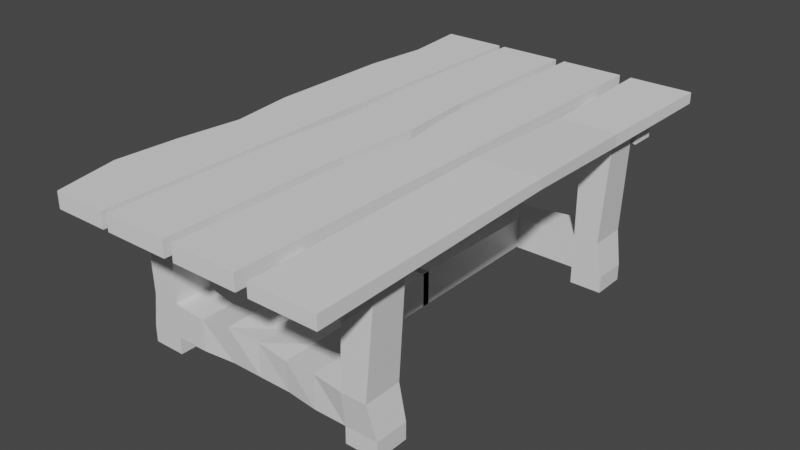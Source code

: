 # Source: Table.blend  (saved by Blender 2.93.20; exported with 4.5.12 LTS)
import bpy
from mathutils import Matrix  # noqa: F401  (used for matrix-valued properties, if any)

bpy.ops.wm.read_factory_settings(use_empty=True)
scene = bpy.context.scene
scene.name = 'Scene'

# ---- collections
col_collection = bpy.data.collections.new('Collection'); scene.collection.children.link(col_collection)

# ---- materials (node trees are filled in below, after node groups)
mat_material = bpy.data.materials.new('Material')
mat_material.alpha_threshold = 0.0
mat_material.use_transparent_shadow = False
mat_material.line_color = (0.0, 0.0, 0.0, 1.0)

# ---- material node trees
mat_material.use_nodes = True; mat_material.node_tree.nodes.clear()
_N = mat_material.node_tree.nodes; _L = mat_material.node_tree.links
n0 = _N.new('ShaderNodeOutputMaterial'); n0.name = 'Material Output'; n0.location = (300, 300)
n1 = _N.new('ShaderNodeBsdfPrincipled'); n1.name = 'Principled BSDF'; n1.location = (10, 300)
n1.distribution = 'GGX'
n1.subsurface_method = 'BURLEY'
n1.inputs[2].default_value = 0.4
n1.inputs[3].default_value = 1.45
n1.inputs[27].default_value = (0.0, 0.0, 0.0, 1.0)
n1.inputs[28].default_value = 1.0
_L.new(n1.outputs[0], n0.inputs[0])
n0.is_active_output = True

# ---- world
world_world = bpy.data.worlds.new('World'); scene.world = world_world
world_world.use_nodes = True; world_world.node_tree.nodes.clear()
_N = world_world.node_tree.nodes; _L = world_world.node_tree.links
n0 = _N.new('ShaderNodeOutputWorld'); n0.name = 'World Output'; n0.location = (300, 300)
n1 = _N.new('ShaderNodeBackground'); n1.name = 'Background'; n1.location = (10, 300)
n1.inputs[0].default_value = (0.05088, 0.05088, 0.05088, 1.0)
_L.new(n1.outputs[0], n0.inputs[0])
n0.is_active_output = True
world_world.color = (0.05088, 0.05088, 0.05088)
world_world.use_sun_shadow = False
world_world.sun_shadow_jitter_overblur = 0.0

# ---- meshes
me_cube = bpy.data.meshes.new('Cube')
me_cube.from_pydata([(0.9461, -8.599, 1.0), (1.0, -8.599, -1.0), (0.9461, -10.86, 1.0), (1.0, -10.6, -1.0), (-0.9614, -8.372, 1.0), (-1.0, -8.599, -1.0), (-0.9614, -10.6, 1.0), (-1.0, -10.6, -1.0), (-0.0001297, -8.599, -1.0), (-0.0001297, -10.39, 1.0), (-0.0001297, -10.39, -1.0), (-0.0001297, -8.599, 0.8343), (0.4998, -10.6, -1.0), (0.4998, -8.599, 1.0), (0.4998, -8.599, -1.0), (0.4998, -10.6, 1.0), (0.7499, -10.6, -1.0), (0.7499, -8.599, 1.0), (0.7499, -8.599, -1.0), (0.7499, -10.86, 1.0), (-0.4954, -8.599, -1.0), (-0.4954, -10.6, 0.8505), (-0.4954, -10.6, -1.0), (-0.4954, -8.599, 0.8505), (-0.7477, -8.599, -1.0), (-0.7477, -10.6, 1.0), (-0.7477, -10.6, -1.0), (-0.7477, -8.372, 1.0), (-1.0, -8.599, -2.001), (-1.0, -10.6, -2.001), (-0.7477, -8.599, -2.001), (-0.7477, -10.6, 7.752), (-1.0, -10.6, 7.752), (1.0, -8.599, 7.752), (1.0, -10.6, 7.752), (0.7499, -10.6, -2.001), (1.0, -10.6, -2.001), (-1.0, -8.599, 7.752), (0.7499, -8.599, 7.752), (1.0, -8.599, -2.001), (0.7499, -8.599, -2.001), (0.7499, -10.6, 7.752), (-0.7477, -10.6, -2.001), (-0.7477, -8.599, 7.752), (-0.2478, -10.39, -1.0), (-0.2478, -8.8, 1.184), (-0.2478, -8.599, -1.0), (-0.2478, -10.6, 1.184), (0.2521, -8.599, -1.0), (0.2521, -10.5, 0.8252), (0.2521, -10.39, -1.0), (0.2521, -8.708, 0.8252), (0.2521, 0.2166, -1.0), (-0.0001297, 0.2166, -1.0), (-0.2478, 0.2166, 1.0), (-0.0001297, 0.2166, 0.8343), (-0.2478, 0.2166, -1.0), (0.2521, 0.2166, 1.0)], [], [(1, 3, 36, 39), (26, 25, 6, 7), (7, 6, 4, 5), (17, 19, 41, 38), (1, 0, 2, 3), (18, 17, 0, 1), (51, 48, 52, 57), (46, 8, 10, 44), (50, 49, 9, 10), (51, 11, 9, 49), (17, 13, 15, 19), (16, 19, 15, 12), (48, 51, 13, 14), (48, 14, 12, 50), (3, 2, 19, 16), (0, 17, 38, 33), (14, 13, 17, 18), (14, 18, 16, 12), (24, 20, 22, 26), (24, 27, 23, 20), (44, 47, 21, 22), (45, 23, 21, 47), (5, 4, 27, 24), (27, 4, 37, 43), (22, 21, 25, 26), (23, 27, 25, 21), (43, 37, 32, 31), (40, 39, 36, 35), (33, 38, 41, 34), (28, 30, 42, 29), (24, 26, 42, 30), (16, 18, 40, 35), (6, 25, 31, 32), (25, 27, 43, 31), (2, 0, 33, 34), (7, 5, 28, 29), (18, 1, 39, 40), (3, 16, 35, 36), (5, 24, 30, 28), (19, 2, 34, 41), (4, 6, 32, 37), (26, 7, 29, 42), (11, 45, 47, 9), (10, 9, 47, 44), (20, 46, 44, 22), (20, 23, 45, 46), (8, 48, 50, 10), (45, 11, 55, 54), (13, 51, 49, 15), (12, 15, 49, 50), (56, 54, 55, 53), (53, 55, 57, 52), (8, 46, 56, 53), (11, 51, 57, 55), (46, 45, 54, 56), (48, 8, 53, 52)])
_uv = me_cube.uv_layers.new(name='UVMap')
_uv.uv.foreach_set('vector', [0.3762, 0.5, 0.3762, 0.7477, 0.3762, 0.7477, 0.3762, 0.5, 0.8366, 0.683, 0.8366, 0.589, 0.9059, 0.589, 0.9185, 0.683, 0.3762, 0.004631, 0.6238, 0.004631, 0.6238, 0.2523, 0.3762, 0.2523, 0.4968, 0.7626, 0.6433, 0.7626, 0.6264, 1.0, 0.4968, 1.0, 0.3762, 0.5, 0.6238, 0.5, 0.6238, 0.7477, 0.3762, 0.7477, 0.3762, 0.469, 0.6238, 0.469, 0.6238, 0.5, 0.3762, 0.5, 0.6238, 0.4074, 0.3762, 0.4074, 0.3762, 0.4074, 0.6238, 0.4074, 0.2216, 0.5, 0.2523, 0.5, 0.2523, 0.7477, 0.2216, 0.7477, 0.4883, 0.6829, 0.4859, 0.597, 0.5755, 0.5889, 0.5702, 0.6829, 0.5039, 0.613, 0.4964, 0.5456, 0.6131, 0.5301, 0.6201, 0.613, 0.4968, 0.7626, 0.4968, 0.695, 0.6264, 0.695, 0.6433, 0.7626, 0.303, 0.6821, 0.284, 0.5874, 0.4013, 0.5885, 0.3841, 0.6824, 0.3762, 0.4074, 0.6238, 0.4074, 0.6238, 0.4381, 0.3762, 0.4381, 0.2835, 0.5, 0.3142, 0.5, 0.3142, 0.7477, 0.2835, 0.7477, 0.2219, 0.6824, 0.2204, 0.5876, 0.284, 0.5874, 0.303, 0.6821, 0.6238, 0.5, 0.6238, 0.469, 0.6238, 0.469, 0.6238, 0.5, 0.3762, 0.4381, 0.6238, 0.4381, 0.6238, 0.469, 0.3762, 0.469, 0.3142, 0.5, 0.3452, 0.5, 0.3452, 0.7477, 0.3142, 0.7477, 0.1597, 0.5, 0.191, 0.5, 0.191, 0.7477, 0.1597, 0.7477, 0.3762, 0.2836, 0.6238, 0.2836, 0.6238, 0.3148, 0.3762, 0.3148, 0.6505, 0.683, 0.6779, 0.58, 0.7548, 0.596, 0.7548, 0.683, 0.5106, 0.4321, 0.4985, 0.3179, 0.6279, 0.3362, 0.6268, 0.4485, 0.3762, 0.2523, 0.6238, 0.2523, 0.6238, 0.2836, 0.3762, 0.2836, 0.6238, 0.2836, 0.6238, 0.2523, 0.6238, 0.2523, 0.6238, 0.2836, 0.7548, 0.683, 0.7548, 0.596, 0.8366, 0.589, 0.8366, 0.683, 0.4985, 0.3179, 0.4844, 0.2366, 0.6286, 0.2569, 0.6279, 0.3362, 0.8403, 0.5, 0.8715, 0.5, 0.8715, 0.7477, 0.8403, 0.7477, 0.3452, 0.5, 0.3762, 0.5, 0.3762, 0.7477, 0.3452, 0.7477, 0.6238, 0.5, 0.6548, 0.5, 0.6548, 0.7477, 0.6238, 0.7477, 0.1285, 0.5, 0.1597, 0.5, 0.1597, 0.7477, 0.1285, 0.7477, 0.1597, 0.5, 0.1597, 0.7477, 0.1597, 0.7477, 0.1597, 0.5, 0.3452, 0.7477, 0.3452, 0.5, 0.3452, 0.5, 0.3452, 0.7477, 0.9059, 0.589, 0.8366, 0.589, 0.8366, 0.2717, 0.9185, 0.2717, 0.6286, 0.2569, 0.4844, 0.2366, 0.5139, 3.986e-05, 0.6433, 0.004412, 0.6238, 0.7477, 0.6238, 0.5, 0.6238, 0.5, 0.6238, 0.7477, 0.3762, 0.004631, 0.3762, 0.2523, 0.3762, 0.2523, 0.3762, 0.004631, 0.3762, 0.469, 0.3762, 0.5, 0.3762, 0.5, 0.3762, 0.469, 0.2219, 0.6824, 0.303, 0.6821, 0.3124, 0.7291, 0.2313, 0.7295, 0.3762, 0.2523, 0.3762, 0.2836, 0.3762, 0.2836, 0.3762, 0.2523, 0.284, 0.5874, 0.2204, 0.5876, 0.1394, 0.2703, 0.2205, 0.27, 0.6238, 0.2523, 0.6238, 0.004631, 0.6238, 0.004631, 0.6238, 0.2523, 0.8366, 0.683, 0.9185, 0.683, 0.9185, 0.73, 0.8366, 0.73, 0.4964, 0.5456, 0.5106, 0.4321, 0.6268, 0.4485, 0.6131, 0.5301, 0.5702, 0.6829, 0.5755, 0.5889, 0.6779, 0.58, 0.6505, 0.683, 0.191, 0.5, 0.2216, 0.5, 0.2216, 0.7477, 0.191, 0.7477, 0.3762, 0.3148, 0.6238, 0.3148, 0.6238, 0.3455, 0.3762, 0.3455, 0.2523, 0.5, 0.2835, 0.5, 0.2835, 0.7477, 0.2523, 0.7477, 0.5261, 1.0, 0.3496, 0.9769, 0.4025, 0.0005106, 0.5261, 0.0009876, 0.4968, 0.695, 0.5039, 0.613, 0.6201, 0.613, 0.6264, 0.695, 0.3841, 0.6824, 0.4013, 0.5885, 0.4859, 0.597, 0.4883, 0.6829, 0.3762, 0.3455, 0.6238, 0.3455, 0.6238, 0.3761, 0.3762, 0.3761, 0.3762, 0.3761, 0.6238, 0.3761, 0.6238, 0.4074, 0.3762, 0.4074, 0.2523, 0.5, 0.2216, 0.5, 0.2216, 0.5, 0.2523, 0.5, 0.3496, 0.9769, 0.2444, 0.9888, 0.2772, 2.742e-05, 0.4025, 0.0005106, 0.3762, 0.3455, 0.6238, 0.3455, 0.6238, 0.3455, 0.3762, 0.3455, 0.2835, 0.5, 0.2523, 0.5, 0.2523, 0.5, 0.2835, 0.5])
me_cube.materials.append(mat_material)
me_cube.use_remesh_preserve_volume = False
me_cube.use_remesh_preserve_attributes = False
me_cube.use_mirror_vertex_groups = False
me_cube.update()
me_cube_003 = bpy.data.meshes.new('Cube.003')
me_cube_003.from_pydata([(-1.0, -1.0, -1.0), (-1.0, -1.0, 0.6741), (-1.0, 1.0, -0.4109), (-1.0, 1.0, 1.0), (1.0, -1.0, -1.0), (1.0, -1.0, 0.6741), (1.0, 1.0, -0.4109), (1.0, 1.0, 1.0), (-1.0, 0.004132, -0.1566), (-1.0, 0.004132, 1.121), (1.0, 0.004132, -0.1566), (1.0, 0.004132, 1.121), (-1.0, 0.5021, 0.5702), (0.8199, 0.5021, -1.0), (-1.0, 0.5021, -1.0), (0.8199, 0.5021, 0.5702)], [], [(14, 12, 3, 2), (2, 3, 7, 6), (10, 11, 5, 4), (4, 5, 1, 0), (8, 10, 4, 0), (11, 9, 1, 5), (15, 12, 9, 11), (14, 13, 10, 8), (13, 15, 11, 10), (0, 1, 9, 8), (6, 7, 15, 13), (2, 6, 13, 14), (7, 3, 12, 15), (8, 9, 12, 14)])
_uv = me_cube_003.uv_layers.new(name='UVMap')
_uv.uv.foreach_set('vector', [0.2168, -0.2074, 0.7832, -0.2074, 0.7832, -0.06637, 0.2168, -0.06637, 0.2168, -0.06637, 0.7832, -0.06637, 0.7832, 0.5, 0.2168, 0.5, 0.2168, 0.782, 0.7832, 0.782, 0.7832, 1.066, 0.2168, 1.066, 0.2168, 1.066, 0.7832, 1.066, 0.7832, 1.633, 0.2168, 1.633, -0.3496, 0.782, 0.2168, 0.782, 0.2168, 1.066, -0.3496, 1.066, 0.9565, 0.4398, 0.7774, 0.4398, 0.7774, 8.945e-05, 0.9565, 8.945e-05, 0.8845, 0.7367, 0.7774, 0.7367, 0.7774, 0.4398, 0.9565, 0.4398, -0.3496, 0.641, 0.2168, 0.641, 0.2168, 0.782, -0.3496, 0.782, 0.2168, 0.641, 0.7832, 0.641, 0.7832, 0.782, 0.2168, 0.782, 0.2168, -0.6327, 0.7832, -0.6327, 0.7832, -0.3484, 0.2168, -0.3484, 0.2168, 0.5, 0.7832, 0.5, 0.7832, 0.641, 0.2168, 0.641, -0.3496, 0.5, 0.2168, 0.5, 0.2168, 0.641, -0.3496, 0.641, 0.9565, 0.9999, 0.7774, 0.9999, 0.7774, 0.7367, 0.8845, 0.7367, 0.2168, -0.3484, 0.7832, -0.3484, 0.7832, -0.2074, 0.2168, -0.2074])
me_cube_003.use_remesh_fix_poles = True
me_cube_003.use_remesh_preserve_attributes = False
me_cube_003.update()
me_cube_004 = bpy.data.meshes.new('Cube.004')
me_cube_004.from_pydata([(-0.6981, -1.0, -1.0), (-0.6981, -1.0, 1.0), (-1.0, 1.0, -1.0), (-1.0, 1.0, 1.0), (1.0, -1.0, -1.0), (1.0, -1.0, 1.0), (1.0, 1.0, -1.0), (1.0, 1.0, 1.0), (-1.0, 0.0, -1.0), (-1.0, 0.0, 1.0), (1.0, 0.0, -1.0), (1.0, 0.0, 1.0), (-1.0, -0.5, -1.0), (1.0, -0.5, 1.0), (-1.0, -0.5, 1.0), (1.0, -0.5, -1.0), (-1.0, 0.4967, 1.0), (1.0, 0.4967, -1.0), (-1.0, 0.4967, -1.0), (1.0, 0.4967, 1.0), (-1.0, 0.2483, -1.0), (1.0, 0.2483, 1.0), (-1.0, 0.2483, 1.0), (1.0, 0.2483, -1.0), (-0.7426, -0.2528, 1.0), (1.0, -0.2528, -1.0), (-0.7426, -0.2528, -1.0), (1.0, -0.2528, 1.0), (-1.13, -0.7476, -1.0), (1.0, -0.7476, 1.0), (-1.13, -0.7476, 1.0), (1.0, -0.7476, -1.0), (-0.7961, 0.7444, 1.0), (1.0, 0.7444, -1.0), (-0.7961, 0.7444, -1.0), (1.0, 0.7444, 1.0)], [], [(34, 32, 3, 2), (2, 3, 7, 6), (31, 29, 5, 4), (4, 5, 1, 0), (28, 31, 4, 0), (29, 30, 1, 5), (21, 22, 9, 11), (20, 23, 10, 8), (23, 21, 11, 10), (26, 24, 9, 8), (28, 30, 14, 12), (27, 24, 14, 13), (26, 25, 15, 12), (25, 27, 13, 15), (33, 35, 19, 17), (34, 33, 17, 18), (35, 32, 16, 19), (20, 22, 16, 18), (8, 9, 22, 20), (17, 19, 21, 23), (18, 17, 23, 20), (19, 16, 22, 21), (10, 11, 27, 25), (8, 10, 25, 26), (11, 9, 24, 27), (12, 14, 24, 26), (0, 1, 30, 28), (13, 14, 30, 29), (12, 15, 31, 28), (15, 13, 29, 31), (7, 3, 32, 35), (2, 6, 33, 34), (6, 7, 35, 33), (18, 16, 32, 34)])
_uv = me_cube_004.uv_layers.new(name='UVMap')
_uv.uv.foreach_set('vector', [0.375, 0.2181, 0.625, 0.2181, 0.625, 0.25, 0.375, 0.25, 0.375, 0.25, 0.625, 0.25, 0.625, 0.5, 0.375, 0.5, 0.375, 0.7184, 0.625, 0.7184, 0.625, 0.75, 0.375, 0.75, 0.375, 0.75, 0.625, 0.75, 0.625, 1.0, 0.375, 1.0, 0.125, 0.7184, 0.375, 0.7184, 0.375, 0.75, 0.125, 0.75, 0.1968, 0.2867, 0.1001, 0.2867, 0.1197, 0.225, 0.1968, 0.225, 0.1968, 0.5301, 0.106, 0.5301, 0.106, 0.4694, 0.1968, 0.4694, 0.125, 0.594, 0.375, 0.594, 0.375, 0.625, 0.125, 0.625, 0.375, 0.594, 0.625, 0.594, 0.625, 0.625, 0.375, 0.625, 0.375, 0.09341, 0.625, 0.09341, 0.625, 0.125, 0.375, 0.125, 0.375, 0.03156, 0.625, 0.03156, 0.625, 0.0625, 0.375, 0.0625, 0.1968, 0.4076, 0.1177, 0.4076, 0.106, 0.3472, 0.1968, 0.3472, 0.125, 0.6566, 0.375, 0.6566, 0.375, 0.6875, 0.125, 0.6875, 0.375, 0.6566, 0.625, 0.6566, 0.625, 0.6875, 0.375, 0.6875, 0.375, 0.5319, 0.625, 0.5319, 0.625, 0.5629, 0.375, 0.5629, 0.125, 0.5319, 0.375, 0.5319, 0.375, 0.5629, 0.125, 0.5629, 0.1968, 0.6513, 0.1152, 0.6513, 0.106, 0.5907, 0.1968, 0.5907, 0.375, 0.156, 0.625, 0.156, 0.625, 0.1871, 0.375, 0.1871, 0.375, 0.125, 0.625, 0.125, 0.625, 0.156, 0.375, 0.156, 0.375, 0.5629, 0.625, 0.5629, 0.625, 0.594, 0.375, 0.594, 0.125, 0.5629, 0.375, 0.5629, 0.375, 0.594, 0.125, 0.594, 0.1968, 0.5907, 0.106, 0.5907, 0.106, 0.5301, 0.1968, 0.5301, 0.375, 0.625, 0.625, 0.625, 0.625, 0.6566, 0.375, 0.6566, 0.125, 0.625, 0.375, 0.625, 0.375, 0.6566, 0.125, 0.6566, 0.1968, 0.4694, 0.106, 0.4694, 0.1177, 0.4076, 0.1968, 0.4076, 0.375, 0.0625, 0.625, 0.0625, 0.625, 0.09341, 0.375, 0.09341, 0.375, 0.0, 0.625, 0.0, 0.625, 0.03156, 0.375, 0.03156, 0.1968, 0.3472, 0.106, 0.3472, 0.1001, 0.2867, 0.1968, 0.2867, 0.125, 0.6875, 0.375, 0.6875, 0.375, 0.7184, 0.125, 0.7184, 0.375, 0.6875, 0.625, 0.6875, 0.625, 0.7184, 0.375, 0.7184, 0.1968, 0.7137, 0.106, 0.7137, 0.1152, 0.6513, 0.1968, 0.6513, 0.125, 0.5, 0.375, 0.5, 0.375, 0.5319, 0.125, 0.5319, 0.375, 0.5, 0.625, 0.5, 0.625, 0.5319, 0.375, 0.5319, 0.375, 0.1871, 0.625, 0.1871, 0.625, 0.2181, 0.375, 0.2181])
me_cube_004.use_remesh_fix_poles = True
me_cube_004.use_remesh_preserve_attributes = False
me_cube_004.update()
me_cube_005 = bpy.data.meshes.new('Cube.005')
me_cube_005.from_pydata([(-1.0, -1.0, -1.0), (-1.0, -1.0, 1.0), (-1.0, 1.0, -1.0), (-1.0, 1.0, 1.0), (1.0, -1.0, -1.0), (1.0, -1.0, 1.0), (1.0, 1.0, -1.0), (1.0, 1.0, 1.0), (-1.0, -0.2588, -1.0), (-1.0, -0.2588, 1.0), (1.0, -0.2588, -1.0), (1.0, -0.2588, 1.0), (-1.0, 0.3706, 1.0), (1.0, 0.3706, -1.0), (-1.0, 0.3706, -1.0), (1.0, 0.3706, 1.0), (-0.842, 0.05587, -1.0), (1.198, 0.05587, 1.0), (-0.842, 0.05587, 1.0), (1.198, 0.05587, -1.0), (-1.0, -0.6294, -1.0), (1.0, -0.6294, 1.0), (-1.0, -0.6294, 1.0), (1.0, -0.6294, -1.0)], [], [(14, 12, 3, 2), (2, 3, 7, 6), (23, 21, 5, 4), (4, 5, 1, 0), (20, 23, 4, 0), (21, 22, 1, 5), (17, 18, 9, 11), (16, 19, 10, 8), (19, 17, 11, 10), (20, 22, 9, 8), (6, 7, 15, 13), (2, 6, 13, 14), (7, 3, 12, 15), (16, 18, 12, 14), (8, 9, 18, 16), (13, 15, 17, 19), (14, 13, 19, 16), (15, 12, 18, 17), (0, 1, 22, 20), (11, 9, 22, 21), (8, 10, 23, 20), (10, 11, 21, 23)])
_uv = me_cube_005.uv_layers.new(name='UVMap')
_uv.uv.foreach_set('vector', [0.375, 0.1713, 0.625, 0.1713, 0.625, 0.25, 0.375, 0.25, 0.375, 0.25, 0.625, 0.25, 0.625, 0.5, 0.375, 0.5, 0.375, 0.7037, 0.625, 0.7037, 0.625, 0.75, 0.375, 0.75, 0.375, 0.75, 0.625, 0.75, 0.625, 1.0, 0.375, 1.0, 0.125, 0.7037, 0.375, 0.7037, 0.375, 0.75, 0.125, 0.75, 0.4422, 0.6588, 0.5706, 0.6588, 0.5706, 0.7788, 0.4422, 0.7788, 0.4294, 0.4368, 0.5604, 0.4368, 0.5706, 0.5387, 0.4422, 0.5387, 0.125, 0.618, 0.375, 0.618, 0.375, 0.6574, 0.125, 0.6574, 0.375, 0.618, 0.625, 0.618, 0.625, 0.6574, 0.375, 0.6574, 0.375, 0.04632, 0.625, 0.04632, 0.625, 0.09265, 0.375, 0.09265, 0.375, 0.5, 0.625, 0.5, 0.625, 0.5787, 0.375, 0.5787, 0.125, 0.5, 0.375, 0.5, 0.375, 0.5787, 0.125, 0.5787, 0.4422, 0.1309, 0.5706, 0.1309, 0.5706, 0.3348, 0.4422, 0.3348, 0.375, 0.132, 0.625, 0.132, 0.625, 0.1713, 0.375, 0.1713, 0.375, 0.09265, 0.625, 0.09265, 0.625, 0.132, 0.375, 0.132, 0.375, 0.5787, 0.625, 0.5787, 0.625, 0.618, 0.375, 0.618, 0.125, 0.5787, 0.375, 0.5787, 0.375, 0.618, 0.125, 0.618, 0.4422, 0.3348, 0.5706, 0.3348, 0.5604, 0.4368, 0.4294, 0.4368, 0.375, 0.0, 0.625, 0.0, 0.625, 0.04632, 0.375, 0.04632, 0.4422, 0.5387, 0.5706, 0.5387, 0.5706, 0.6588, 0.4422, 0.6588, 0.125, 0.6574, 0.375, 0.6574, 0.375, 0.7037, 0.125, 0.7037, 0.375, 0.6574, 0.625, 0.6574, 0.625, 0.7037, 0.375, 0.7037])
me_cube_005.use_remesh_fix_poles = True
me_cube_005.use_remesh_preserve_attributes = False
me_cube_005.update()
me_cube_006 = bpy.data.meshes.new('Cube.006')
me_cube_006.from_pydata([(-1.0, -1.0, -1.0), (-1.0, -1.0, 1.0), (-1.0, 1.0, -1.0), (-1.0, 1.0, 1.0), (1.0, -1.0, -1.0), (1.0, -1.0, 1.0), (1.0, 1.0, -1.0), (1.0, 1.0, 1.0), (-0.6876, 0.0, -1.0), (-0.6876, 0.0, 1.0), (1.0, 0.0, -1.0), (1.0, 0.0, 1.0), (-1.0, -0.5, -1.0), (1.0, -0.5, 1.0), (-1.0, -0.5, 1.0), (1.0, -0.5, -1.0), (-1.0, 0.5, 1.0), (1.0, 0.5, -1.0), (-1.0, 0.5, -1.0), (1.0, 0.5, 1.0), (-1.0, -0.25, 1.0), (1.0, -0.25, -1.0), (-1.0, -0.25, -1.0), (1.0, -0.25, 1.0), (-1.0, 0.25, -1.0), (1.0, 0.25, 1.0), (-1.0, 0.25, 1.0), (1.0, 0.25, -1.0)], [], [(18, 16, 3, 2), (2, 3, 7, 6), (15, 13, 5, 4), (4, 5, 1, 0), (12, 15, 4, 0), (13, 14, 1, 5), (25, 26, 9, 11), (24, 27, 10, 8), (27, 25, 11, 10), (22, 20, 9, 8), (0, 1, 14, 12), (23, 20, 14, 13), (22, 21, 15, 12), (21, 23, 13, 15), (6, 7, 19, 17), (2, 6, 17, 18), (7, 3, 16, 19), (24, 26, 16, 18), (10, 11, 23, 21), (8, 10, 21, 22), (11, 9, 20, 23), (12, 14, 20, 22), (8, 9, 26, 24), (17, 19, 25, 27), (18, 17, 27, 24), (19, 16, 26, 25)])
_uv = me_cube_006.uv_layers.new(name='UVMap')
_uv.uv.foreach_set('vector', [0.375, 0.1875, 0.625, 0.1875, 0.625, 0.25, 0.375, 0.25, 0.375, 0.25, 0.625, 0.25, 0.625, 0.5, 0.375, 0.5, 0.375, 0.6875, 0.625, 0.6875, 0.625, 0.75, 0.375, 0.75, 0.375, 0.75, 0.625, 0.75, 0.625, 1.0, 0.375, 1.0, 0.125, 0.6875, 0.375, 0.6875, 0.375, 0.75, 0.125, 0.75, 0.2654, 0.3465, 0.1642, 0.3465, 0.1642, 0.2047, 0.2654, 0.2047, 0.2654, 0.5592, 0.1642, 0.5592, 0.1801, 0.4883, 0.2654, 0.4883, 0.125, 0.5938, 0.375, 0.5938, 0.375, 0.625, 0.125, 0.625, 0.375, 0.5938, 0.625, 0.5938, 0.625, 0.625, 0.375, 0.625, 0.375, 0.09375, 0.625, 0.09375, 0.625, 0.125, 0.375, 0.125, 0.375, 0.0, 0.625, 0.0, 0.625, 0.0625, 0.375, 0.0625, 0.2654, 0.4174, 0.1642, 0.4174, 0.1642, 0.3465, 0.2654, 0.3465, 0.125, 0.6562, 0.375, 0.6562, 0.375, 0.6875, 0.125, 0.6875, 0.375, 0.6562, 0.625, 0.6562, 0.625, 0.6875, 0.375, 0.6875, 0.375, 0.5, 0.625, 0.5, 0.625, 0.5625, 0.375, 0.5625, 0.125, 0.5, 0.375, 0.5, 0.375, 0.5625, 0.125, 0.5625, 0.2654, 0.7719, 0.1642, 0.7719, 0.1642, 0.6301, 0.2654, 0.6301, 0.375, 0.1562, 0.625, 0.1562, 0.625, 0.1875, 0.375, 0.1875, 0.375, 0.625, 0.625, 0.625, 0.625, 0.6562, 0.375, 0.6562, 0.125, 0.625, 0.375, 0.625, 0.375, 0.6562, 0.125, 0.6562, 0.2654, 0.4883, 0.1801, 0.4883, 0.1642, 0.4174, 0.2654, 0.4174, 0.375, 0.0625, 0.625, 0.0625, 0.625, 0.09375, 0.375, 0.09375, 0.375, 0.125, 0.625, 0.125, 0.625, 0.1562, 0.375, 0.1562, 0.375, 0.5625, 0.625, 0.5625, 0.625, 0.5938, 0.375, 0.5938, 0.125, 0.5625, 0.375, 0.5625, 0.375, 0.5938, 0.125, 0.5938, 0.2654, 0.6301, 0.1642, 0.6301, 0.1642, 0.5592, 0.2654, 0.5592])
me_cube_006.use_remesh_fix_poles = True
me_cube_006.use_remesh_preserve_attributes = False
me_cube_006.update()
me_cube_007 = bpy.data.meshes.new('Cube.007')
me_cube_007.from_pydata([(-1.0, -1.0, -1.0), (-1.0, -1.0, 1.0), (-1.0, 1.0, -1.0), (-1.0, 1.0, 1.0), (1.0, -1.0, -1.0), (1.0, -1.0, 1.0), (1.0, 1.0, -1.0), (1.0, 1.0, 1.0)], [], [(0, 1, 3, 2), (2, 3, 7, 6), (6, 7, 5, 4), (4, 5, 1, 0), (2, 6, 4, 0), (7, 3, 1, 5)])
_uv = me_cube_007.uv_layers.new(name='UVMap')
_uv.uv.foreach_set('vector', [0.375, 0.0, 0.625, 0.0, 0.625, 0.25, 0.375, 0.25, 0.375, 0.25, 0.625, 0.25, 0.625, 0.5, 0.375, 0.5, 0.375, 0.5, 0.625, 0.5, 0.625, 0.75, 0.375, 0.75, 0.375, 0.75, 0.625, 0.75, 0.625, 1.0, 0.375, 1.0, 0.125, 0.5, 0.375, 0.5, 0.375, 0.75, 0.125, 0.75, 0.625, 0.5, 0.875, 0.5, 0.875, 0.75, 0.625, 0.75])
me_cube_007.use_remesh_fix_poles = True
me_cube_007.use_remesh_preserve_attributes = False
me_cube_007.update()
me_cube_008 = bpy.data.meshes.new('Cube.008')
me_cube_008.from_pydata([(-1.0, -1.0, -1.0), (-1.0, -1.0, 1.0), (-1.0, 1.0, -1.0), (-1.0, 1.0, 1.0), (1.0, -1.0, -1.0), (1.0, -1.0, 1.0), (1.0, 1.0, -1.0), (1.0, 1.0, 1.0)], [], [(0, 1, 3, 2), (2, 3, 7, 6), (6, 7, 5, 4), (4, 5, 1, 0), (2, 6, 4, 0), (7, 3, 1, 5)])
_uv = me_cube_008.uv_layers.new(name='UVMap')
_uv.uv.foreach_set('vector', [0.375, 0.0, 0.625, 0.0, 0.625, 0.25, 0.375, 0.25, 0.375, 0.25, 0.625, 0.25, 0.625, 0.5, 0.375, 0.5, 0.375, 0.5, 0.625, 0.5, 0.625, 0.75, 0.375, 0.75, 0.375, 0.75, 0.625, 0.75, 0.625, 1.0, 0.375, 1.0, 0.125, 0.5, 0.375, 0.5, 0.375, 0.75, 0.125, 0.75, 0.625, 0.5, 0.875, 0.5, 0.875, 0.75, 0.625, 0.75])
me_cube_008.use_remesh_fix_poles = True
me_cube_008.use_remesh_preserve_attributes = False
me_cube_008.update()

# ---- objects
ob_cube = bpy.data.objects.new('Cube', me_cube)
ob_cube_001 = bpy.data.objects.new('Cube.001', me_cube_003)
ob_cube_002 = bpy.data.objects.new('Cube.002', me_cube_004)
ob_cube_003 = bpy.data.objects.new('Cube.003', me_cube_005)
ob_cube_004 = bpy.data.objects.new('Cube.004', me_cube_006)
ob_cube_005 = bpy.data.objects.new('Cube.005', me_cube_007)
ob_cube_006 = bpy.data.objects.new('Cube.006', me_cube_008)

# ---- transforms, parenting, visibility, modifiers, constraints
ob_cube.location = (0.0, 0.0, 1.17)
ob_cube.scale = (3.374, 0.4419, 0.4419)
ob_cube.lock_rotations_4d = False
ob_cube.empty_display_type = 'ARROWS'
ob_cube.lineart.crease_threshold = 0.0
_m = ob_cube.modifiers.new('Mirror', 'MIRROR')
_m.use_axis = (False, True, False)
ob_cube_001.location = (2.991, 0.0, 4.677)
ob_cube_001.scale = (0.8404, 6.685, 0.2062)
ob_cube_002.location = (-2.782, 0.0, 4.677)
ob_cube_002.scale = (0.8404, 6.685, 0.2062)
ob_cube_003.location = (-0.9393, 0.0, 4.677)
ob_cube_003.scale = (0.8404, 6.685, 0.2062)
ob_cube_004.location = (0.9936, 0.0, 4.677)
ob_cube_004.scale = (0.8404, 6.685, 0.2062)
ob_cube_005.location = (0.02707, -5.257, 4.248)
ob_cube_005.scale = (3.355, 0.3274, 0.3018)
ob_cube_006.location = (0.02707, 5.232, 4.248)
ob_cube_006.scale = (3.355, 0.3274, 0.3018)

# ---- collection membership
col_collection.objects.link(ob_cube)
col_collection.objects.link(ob_cube_001)
col_collection.objects.link(ob_cube_002)
col_collection.objects.link(ob_cube_003)
col_collection.objects.link(ob_cube_004)
col_collection.objects.link(ob_cube_005)
col_collection.objects.link(ob_cube_006)

# ---- scene / render settings (as saved in the file)
scene.frame_start = 1; scene.frame_end = 250; scene.frame_set(1)
scene.render.engine = 'BLENDER_EEVEE_NEXT'
scene.cycles.use_denoising = False
scene.cycles.samples = 128
scene.cycles.sampling_pattern = 'TABULATED_SOBOL'
scene.cycles.use_adaptive_sampling = False
scene.cycles.use_light_tree = False
scene.view_settings.view_transform = 'Filmic'
bpy.context.view_layer.update()

# ---- added for rendering (the .blend has no active camera and no usable light): camera, sun
cam_auto = bpy.data.cameras.new('AutoCamera')
cam_auto.lens = 50.0
cam_auto.sensor_width = 36.0
cam_auto.clip_end = 1000.0
ob_auto_camera = bpy.data.objects.new('AutoCamera', cam_auto)
scene.collection.objects.link(ob_auto_camera)
ob_auto_camera.location = (14.8911, -17.8101, 14.4704)
ob_auto_camera.rotation_euler = (1.09748, -7.21219e-08, 0.694738)
scene.camera = ob_auto_camera
light_auto_sun = bpy.data.lights.new('AutoSun', 'SUN')
light_auto_sun.energy = 3.0
light_auto_sun.angle = 0.0523599
ob_auto_sun = bpy.data.objects.new('AutoSun', light_auto_sun)
scene.collection.objects.link(ob_auto_sun)
ob_auto_sun.rotation_euler = (0.872665, 0.174533, 0.523599)
bpy.context.view_layer.update()

